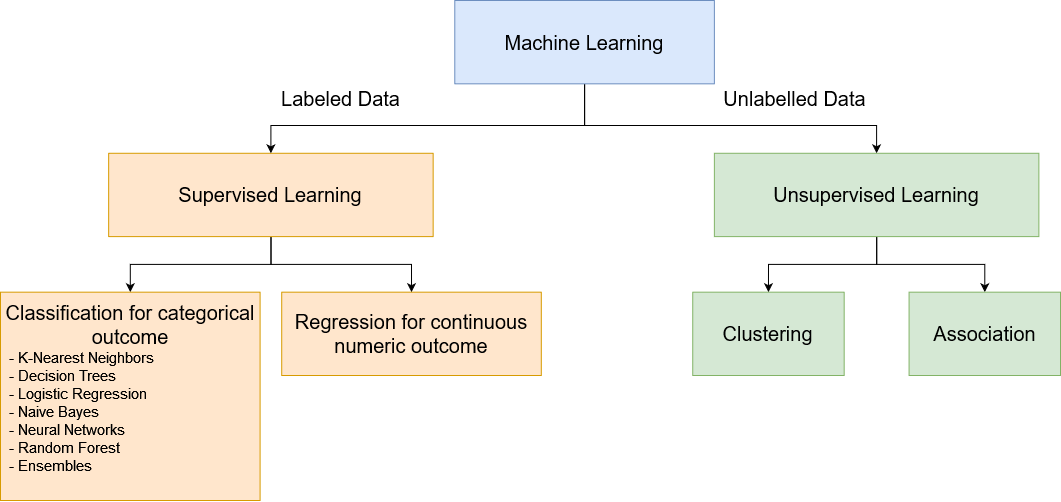

The diagram above was exported from draw.io. Its source (the exported page's mxGraphModel, read from the mxfile embedded in the PNG):
<mxGraphModel dx="1842" dy="1013" grid="1" gridSize="10" guides="1" tooltips="1" connect="1" arrows="1" fold="1" page="1" pageScale="1" pageWidth="850" pageHeight="1100" math="0" shadow="0">
  <root>
    <mxCell id="0" />
    <mxCell id="1" parent="0" />
    <mxCell id="5wexTQT_D16K9Yr2nt-7-20" value="" style="group" vertex="1" connectable="0" parent="1">
      <mxGeometry x="110" y="70" width="1060" height="500" as="geometry" />
    </mxCell>
    <mxCell id="5wexTQT_D16K9Yr2nt-7-13" style="edgeStyle=orthogonalEdgeStyle;rounded=0;orthogonalLoop=1;jettySize=auto;html=1;entryX=0.5;entryY=0;entryDx=0;entryDy=0;" edge="1" parent="5wexTQT_D16K9Yr2nt-7-20" source="5wexTQT_D16K9Yr2nt-7-1" target="5wexTQT_D16K9Yr2nt-7-12">
      <mxGeometry relative="1" as="geometry" />
    </mxCell>
    <mxCell id="5wexTQT_D16K9Yr2nt-7-14" style="edgeStyle=orthogonalEdgeStyle;rounded=0;orthogonalLoop=1;jettySize=auto;html=1;entryX=0.5;entryY=0;entryDx=0;entryDy=0;" edge="1" parent="5wexTQT_D16K9Yr2nt-7-20" source="5wexTQT_D16K9Yr2nt-7-1" target="5wexTQT_D16K9Yr2nt-7-11">
      <mxGeometry relative="1" as="geometry" />
    </mxCell>
    <mxCell id="5wexTQT_D16K9Yr2nt-7-1" value="&lt;font style=&quot;font-size: 20px;&quot;&gt;Supervised Learning&lt;/font&gt;" style="whiteSpace=wrap;html=1;fillColor=#ffe6cc;strokeColor=#d79b00;" vertex="1" parent="5wexTQT_D16K9Yr2nt-7-20">
      <mxGeometry x="108.16326530612245" y="152.7777777777778" width="324.4897959183674" height="83.33333333333334" as="geometry" />
    </mxCell>
    <mxCell id="5wexTQT_D16K9Yr2nt-7-6" style="edgeStyle=orthogonalEdgeStyle;rounded=0;orthogonalLoop=1;jettySize=auto;html=1;" edge="1" parent="5wexTQT_D16K9Yr2nt-7-20" source="5wexTQT_D16K9Yr2nt-7-3" target="5wexTQT_D16K9Yr2nt-7-4">
      <mxGeometry relative="1" as="geometry">
        <Array as="points">
          <mxPoint x="584.0816326530611" y="125.00000000000003" />
          <mxPoint x="876.1224489795919" y="125.00000000000003" />
        </Array>
      </mxGeometry>
    </mxCell>
    <mxCell id="5wexTQT_D16K9Yr2nt-7-19" style="edgeStyle=orthogonalEdgeStyle;rounded=0;orthogonalLoop=1;jettySize=auto;html=1;" edge="1" parent="5wexTQT_D16K9Yr2nt-7-20" source="5wexTQT_D16K9Yr2nt-7-3" target="5wexTQT_D16K9Yr2nt-7-1">
      <mxGeometry relative="1" as="geometry">
        <Array as="points">
          <mxPoint x="584.0816326530611" y="125.00000000000003" />
          <mxPoint x="270.40816326530614" y="125.00000000000003" />
        </Array>
      </mxGeometry>
    </mxCell>
    <mxCell id="5wexTQT_D16K9Yr2nt-7-3" value="&lt;font style=&quot;font-size: 20px;&quot;&gt;Machine Learning&lt;/font&gt;" style="whiteSpace=wrap;html=1;fillColor=#dae8fc;strokeColor=#6c8ebf;" vertex="1" parent="5wexTQT_D16K9Yr2nt-7-20">
      <mxGeometry x="454.2857142857142" width="259.5918367346939" height="83.33333333333334" as="geometry" />
    </mxCell>
    <mxCell id="5wexTQT_D16K9Yr2nt-7-9" style="edgeStyle=orthogonalEdgeStyle;rounded=0;orthogonalLoop=1;jettySize=auto;html=1;entryX=0.5;entryY=0;entryDx=0;entryDy=0;" edge="1" parent="5wexTQT_D16K9Yr2nt-7-20" source="5wexTQT_D16K9Yr2nt-7-4" target="5wexTQT_D16K9Yr2nt-7-7">
      <mxGeometry relative="1" as="geometry" />
    </mxCell>
    <mxCell id="5wexTQT_D16K9Yr2nt-7-10" style="edgeStyle=orthogonalEdgeStyle;rounded=0;orthogonalLoop=1;jettySize=auto;html=1;entryX=0.5;entryY=0;entryDx=0;entryDy=0;" edge="1" parent="5wexTQT_D16K9Yr2nt-7-20" source="5wexTQT_D16K9Yr2nt-7-4" target="5wexTQT_D16K9Yr2nt-7-8">
      <mxGeometry relative="1" as="geometry" />
    </mxCell>
    <mxCell id="5wexTQT_D16K9Yr2nt-7-4" value="&lt;font style=&quot;font-size: 20px;&quot;&gt;Unsupervised Learning&lt;/font&gt;" style="whiteSpace=wrap;html=1;fillColor=#d5e8d4;strokeColor=#82b366;" vertex="1" parent="5wexTQT_D16K9Yr2nt-7-20">
      <mxGeometry x="713.8775510204082" y="152.7777777777778" width="324.4897959183674" height="83.33333333333334" as="geometry" />
    </mxCell>
    <mxCell id="5wexTQT_D16K9Yr2nt-7-7" value="&lt;font style=&quot;font-size: 20px;&quot;&gt;Clustering&lt;/font&gt;" style="whiteSpace=wrap;html=1;fillColor=#d5e8d4;strokeColor=#82b366;" vertex="1" parent="5wexTQT_D16K9Yr2nt-7-20">
      <mxGeometry x="692.2448979591837" y="291.66666666666674" width="151.42857142857144" height="83.33333333333334" as="geometry" />
    </mxCell>
    <mxCell id="5wexTQT_D16K9Yr2nt-7-8" value="&lt;font style=&quot;font-size: 20px;&quot;&gt;Association&lt;/font&gt;" style="whiteSpace=wrap;html=1;fillColor=#d5e8d4;strokeColor=#82b366;" vertex="1" parent="5wexTQT_D16K9Yr2nt-7-20">
      <mxGeometry x="908.5714285714284" y="291.66666666666674" width="151.42857142857144" height="83.33333333333334" as="geometry" />
    </mxCell>
    <mxCell id="5wexTQT_D16K9Yr2nt-7-11" value="&lt;font style=&quot;font-size: 20px;&quot;&gt;Regression for continuous numeric outcome&lt;/font&gt;" style="whiteSpace=wrap;html=1;fillColor=#ffe6cc;strokeColor=#d79b00;" vertex="1" parent="5wexTQT_D16K9Yr2nt-7-20">
      <mxGeometry x="281.22448979591843" y="291.66666666666674" width="259.5918367346939" height="83.33333333333334" as="geometry" />
    </mxCell>
    <mxCell id="5wexTQT_D16K9Yr2nt-7-12" value="&lt;div style=&quot;font-size: 16px;&quot;&gt;&lt;font style=&quot;font-size: 20px;&quot;&gt;Classification for categorical outcome&lt;/font&gt;&lt;/div&gt;&lt;div style=&quot;font-size: 15px;&quot; align=&quot;left&quot;&gt;&lt;font style=&quot;font-size: 15px;&quot;&gt;&amp;nbsp; - K-Nearest Neighbors&lt;/font&gt;&lt;/div&gt;&lt;div style=&quot;font-size: 15px;&quot; align=&quot;left&quot;&gt;&lt;font style=&quot;font-size: 15px;&quot;&gt;&amp;nbsp; - Decision Trees&lt;/font&gt;&lt;/div&gt;&lt;div style=&quot;font-size: 15px;&quot; align=&quot;left&quot;&gt;&lt;font style=&quot;font-size: 15px;&quot;&gt;&amp;nbsp; - Logistic Regression&lt;/font&gt;&lt;/div&gt;&lt;div style=&quot;font-size: 15px;&quot; align=&quot;left&quot;&gt;&lt;font style=&quot;font-size: 15px;&quot;&gt;&amp;nbsp; - Naive Bayes&lt;/font&gt;&lt;/div&gt;&lt;div style=&quot;font-size: 15px;&quot; align=&quot;left&quot;&gt;&lt;font style=&quot;font-size: 15px;&quot;&gt;&amp;nbsp; - Neural Networks&lt;/font&gt;&lt;/div&gt;&lt;div style=&quot;font-size: 15px;&quot; align=&quot;left&quot;&gt;&lt;font style=&quot;font-size: 15px;&quot;&gt;&amp;nbsp; - Random Forest&lt;/font&gt;&lt;/div&gt;&lt;div style=&quot;font-size: 15px;&quot; align=&quot;left&quot;&gt;&lt;font style=&quot;font-size: 15px;&quot;&gt;&amp;nbsp; - Ensembles&lt;/font&gt;&lt;/div&gt;&lt;div style=&quot;font-size: 15px;&quot; align=&quot;left&quot;&gt;&lt;font style=&quot;font-size: 15px;&quot;&gt;&lt;font style=&quot;font-size: 15px;&quot;&gt;&amp;nbsp;&lt;/font&gt;&lt;font style=&quot;font-size: 15px;&quot;&gt;&lt;br&gt;&lt;/font&gt;&lt;/font&gt;&lt;/div&gt;" style="whiteSpace=wrap;html=1;fillColor=#ffe6cc;strokeColor=#d79b00;" vertex="1" parent="5wexTQT_D16K9Yr2nt-7-20">
      <mxGeometry y="291.66666666666674" width="259.5918367346939" height="208.3333333333334" as="geometry" />
    </mxCell>
    <mxCell id="5wexTQT_D16K9Yr2nt-7-15" value="&lt;font style=&quot;font-size: 20px;&quot;&gt;Labeled Data&lt;/font&gt;" style="text;html=1;align=center;verticalAlign=middle;resizable=0;points=[];autosize=1;strokeColor=none;fillColor=none;" vertex="1" parent="5wexTQT_D16K9Yr2nt-7-20">
      <mxGeometry x="269.9955102040817" y="78.33333333333334" width="140" height="40" as="geometry" />
    </mxCell>
    <mxCell id="5wexTQT_D16K9Yr2nt-7-17" value="&lt;font style=&quot;font-size: 20px;&quot;&gt;Unlabelled Data&lt;/font&gt;" style="text;html=1;align=center;verticalAlign=middle;resizable=0;points=[];autosize=1;strokeColor=none;fillColor=none;" vertex="1" parent="5wexTQT_D16K9Yr2nt-7-20">
      <mxGeometry x="713.8748979591837" y="78.33333333333334" width="160" height="40" as="geometry" />
    </mxCell>
  </root>
</mxGraphModel>